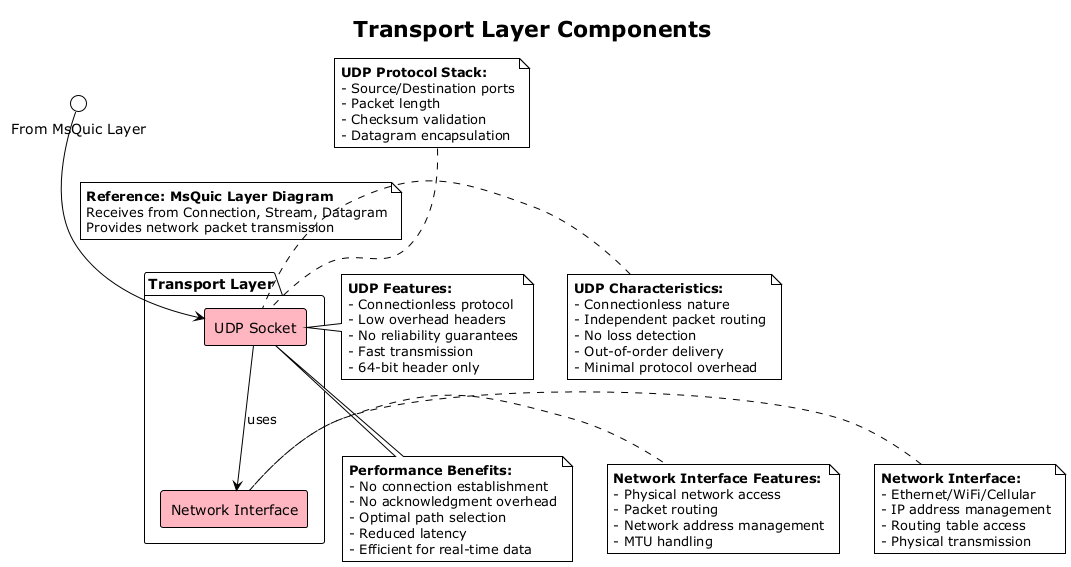

The diagram above was rendered by PlantUML. Its source (embedded in the PNG):
@startuml
!theme plain
skinparam componentStyle rectangle
skinparam backgroundColor white
skinparam component {
  BackgroundColor lightpink
  BorderColor black
}

title Transport Layer Components

package "Transport Layer" {
  component "UDP Socket"        as UDP
  component "Network Interface" as NetIf

  UDP --> NetIf : uses
}

' External interface points (references to other diagrams)
interface "From MsQuic Layer" as IFromMsQuic

IFromMsQuic --> UDP
note on link : **Reference: MsQuic Layer Diagram**\nReceives from Connection, Stream, Datagram\nProvides network packet transmission

' Transport layer annotations
note right of UDP : **UDP Features:**\n- Connectionless protocol\n- Low overhead headers\n- No reliability guarantees\n- Fast transmission\n- 64-bit header only

note right of NetIf : **Network Interface Features:**\n- Physical network access\n- Packet routing\n- Network address management\n- MTU handling

' Protocol details
note top of UDP : **UDP Protocol Stack:**\n- Source/Destination ports\n- Packet length\n- Checksum validation\n- Datagram encapsulation

' Network characteristics
note left of UDP : **UDP Characteristics:**\n- Connectionless nature\n- Independent packet routing\n- No loss detection\n- Out-of-order delivery\n- Minimal protocol overhead

note left of NetIf : **Network Interface:**\n- Ethernet/WiFi/Cellular\n- IP address management\n- Routing table access\n- Physical transmission

' Performance notes
note bottom of UDP : **Performance Benefits:**\n- No connection establishment\n- No acknowledgment overhead\n- Optimal path selection\n- Reduced latency\n- Efficient for real-time data

@enduml